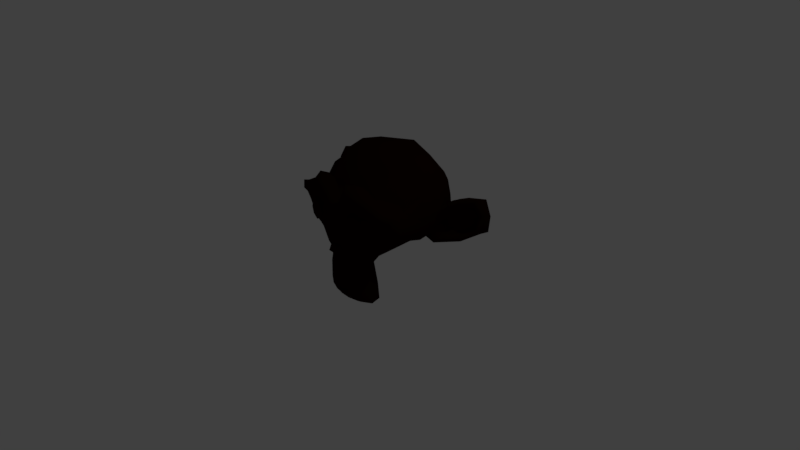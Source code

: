 # Source: WoodMaterials.blend  (saved by Blender 2.77.0; exported with 4.5.12 LTS)
import bpy
from mathutils import Matrix  # noqa: F401  (used for matrix-valued properties, if any)

bpy.ops.wm.read_factory_settings(use_empty=True)
scene = bpy.context.scene
scene.name = 'Scene'

# ---- collections
col_collection_1 = bpy.data.collections.new('Collection 1'); scene.collection.children.link(col_collection_1)

# ---- materials (node trees are filled in below, after node groups)
mat_darkwoodmaterial = bpy.data.materials.new('DarkWoodMaterial')
mat_darkwoodmaterial.alpha_threshold = 0.0
mat_darkwoodmaterial.use_transparent_shadow = False
mat_darkwoodmaterial.diffuse_color = (0.01467, 0.002559, 0.000545, 1.0)
mat_darkwoodmaterial.specular_color = (0.402, 0.06848, 0.009922)
mat_darkwoodmaterial.roughness = 0.5
mat_darkwoodmaterial.specular_intensity = 0.6404

# ---- material node trees

# ---- world
world_world = bpy.data.worlds.new('World'); scene.world = world_world
world_world.color = (0.05088, 0.05088, 0.05088)
world_world.use_sun_shadow = False
world_world.sun_shadow_jitter_overblur = 0.0
world_world.cycles.sampling_method = 'MANUAL'

# ---- cameras
cam_camera = bpy.data.cameras.new('Camera')
cam_camera.clip_end = 100.0
cam_camera.lens = 35.0
cam_camera.sensor_width = 32.0
cam_camera.sensor_height = 18.0
cam_camera.ortho_scale = 7.314
cam_camera.dof.focus_distance = 0.0
cam_camera.dof.aperture_fstop = 128.0

# ---- lights
light_lamp = bpy.data.lights.new('Lamp', 'POINT')
light_lamp.transmission_factor = 0.0
light_lamp.cutoff_distance = 30.0
light_lamp.energy = 100.0
light_lamp.shadow_buffer_clip_start = 1.001
light_lamp.shadow_soft_size = 0.1
light_lamp.shadow_maximum_resolution = 0.006
light_lamp.use_absolute_resolution = True

# ---- meshes
me_suzanne = bpy.data.meshes.new('Suzanne')
me_suzanne.from_pydata([(0.4375, -0.7656, 0.1641), (-0.4375, -0.7656, 0.1641), (0.5, -0.6875, 0.09375), (-0.5, -0.6875, 0.09375), (0.5469, -0.5781, 0.05469), (-0.5469, -0.5781, 0.05469), (0.3516, -0.6172, -0.02344), (-0.3516, -0.6172, -0.02344), (0.3516, -0.7188, 0.03125), (-0.3516, -0.7188, 0.03125), (0.3516, -0.7812, 0.1328), (-0.3516, -0.7812, 0.1328), (0.2734, -0.7969, 0.1641), (-0.2734, -0.7969, 0.1641), (0.2031, -0.7422, 0.09375), (-0.2031, -0.7422, 0.09375), (0.1562, -0.6484, 0.05469), (-0.1562, -0.6484, 0.05469), (0.07812, -0.6562, 0.2422), (-0.07812, -0.6562, 0.2422), (0.1406, -0.7422, 0.2422), (-0.1406, -0.7422, 0.2422), (0.2422, -0.7969, 0.2422), (-0.2422, -0.7969, 0.2422), (0.2734, -0.7969, 0.3281), (-0.2734, -0.7969, 0.3281), (0.2031, -0.7422, 0.3906), (-0.2031, -0.7422, 0.3906), (0.1562, -0.6484, 0.4375), (-0.1562, -0.6484, 0.4375), (0.3516, -0.6172, 0.5156), (-0.3516, -0.6172, 0.5156), (0.3516, -0.7188, 0.4531), (-0.3516, -0.7188, 0.4531), (0.3516, -0.7812, 0.3594), (-0.3516, -0.7812, 0.3594), (0.4375, -0.7656, 0.3281), (-0.4375, -0.7656, 0.3281), (0.5, -0.6875, 0.3906), (-0.5, -0.6875, 0.3906), (0.5469, -0.5781, 0.4375), (-0.5469, -0.5781, 0.4375), (0.625, -0.5625, 0.2422), (-0.625, -0.5625, 0.2422), (0.5625, -0.6719, 0.2422), (-0.5625, -0.6719, 0.2422), (0.4688, -0.7578, 0.2422), (-0.4688, -0.7578, 0.2422), (0.4766, -0.7734, 0.2422), (-0.4766, -0.7734, 0.2422), (0.4453, -0.7812, 0.3359), (-0.4453, -0.7812, 0.3359), (0.3516, -0.8047, 0.375), (-0.3516, -0.8047, 0.375), (0.2656, -0.8203, 0.3359), (-0.2656, -0.8203, 0.3359), (0.2266, -0.8203, 0.2422), (-0.2266, -0.8203, 0.2422), (0.2656, -0.8203, 0.1562), (-0.2656, -0.8203, 0.1562), (0.3516, -0.8281, 0.2422), (-0.3516, -0.8281, 0.2422), (0.3516, -0.8047, 0.1172), (-0.3516, -0.8047, 0.1172), (0.4453, -0.7812, 0.1562), (-0.4453, -0.7812, 0.1562), (0.0, -0.7422, 0.4297), (0.0, -0.8203, 0.3516), (0.0, -0.7344, -0.6797), (0.0, -0.7812, -0.3203), (0.0, -0.7969, -0.1875), (0.0, -0.7188, -0.7734), (0.0, -0.6016, 0.4062), (0.0, -0.5703, 0.5703), (0.0, 0.5469, 0.8984), (0.0, 0.8516, 0.5625), (0.0, 0.8281, 0.07031), (0.0, 0.3516, -0.3828), (0.2031, -0.5625, -0.1875), (-0.2031, -0.5625, -0.1875), (0.3125, -0.5703, -0.4375), (-0.3125, -0.5703, -0.4375), (0.3516, -0.5703, -0.6953), (-0.3516, -0.5703, -0.6953), (0.3672, -0.5312, -0.8906), (-0.3672, -0.5312, -0.8906), (0.3281, -0.5234, -0.9453), (-0.3281, -0.5234, -0.9453), (0.1797, -0.5547, -0.9688), (-0.1797, -0.5547, -0.9688), (0.0, -0.5781, -0.9844), (0.4375, -0.5312, -0.1406), (-0.4375, -0.5312, -0.1406), (0.6328, -0.5391, -0.03906), (-0.6328, -0.5391, -0.03906), (0.8281, -0.4453, 0.1484), (-0.8281, -0.4453, 0.1484), (0.8594, -0.5938, 0.4297), (-0.8594, -0.5938, 0.4297), (0.7109, -0.625, 0.4844), (-0.7109, -0.625, 0.4844), (0.4922, -0.6875, 0.6016), (-0.4922, -0.6875, 0.6016), (0.3203, -0.7344, 0.7578), (-0.3203, -0.7344, 0.7578), (0.1562, -0.7578, 0.7188), (-0.1562, -0.7578, 0.7188), (0.0625, -0.75, 0.4922), (-0.0625, -0.75, 0.4922), (0.1641, -0.7734, 0.4141), (-0.1641, -0.7734, 0.4141), (0.125, -0.7656, 0.3047), (-0.125, -0.7656, 0.3047), (0.2031, -0.7422, 0.09375), (-0.2031, -0.7422, 0.09375), (0.375, -0.7031, 0.01562), (-0.375, -0.7031, 0.01562), (0.4922, -0.6719, 0.0625), (-0.4922, -0.6719, 0.0625), (0.625, -0.6484, 0.1875), (-0.625, -0.6484, 0.1875), (0.6406, -0.6484, 0.2969), (-0.6406, -0.6484, 0.2969), (0.6016, -0.6641, 0.375), (-0.6016, -0.6641, 0.375), (0.4297, -0.7188, 0.4375), (-0.4297, -0.7188, 0.4375), (0.25, -0.7578, 0.4688), (-0.25, -0.7578, 0.4688), (0.0, -0.7344, -0.7656), (0.1094, -0.7344, -0.7188), (-0.1094, -0.7344, -0.7188), (0.1172, -0.7109, -0.8359), (-0.1172, -0.7109, -0.8359), (0.0625, -0.6953, -0.8828), (-0.0625, -0.6953, -0.8828), (0.0, -0.6875, -0.8906), (0.0, -0.75, -0.1953), (0.0, -0.7422, -0.1406), (0.1016, -0.7422, -0.1484), (-0.1016, -0.7422, -0.1484), (0.125, -0.75, -0.2266), (-0.125, -0.75, -0.2266), (0.08594, -0.7422, -0.2891), (-0.08594, -0.7422, -0.2891), (0.3984, -0.6719, -0.04688), (-0.3984, -0.6719, -0.04688), (0.6172, -0.625, 0.05469), (-0.6172, -0.625, 0.05469), (0.7266, -0.6016, 0.2031), (-0.7266, -0.6016, 0.2031), (0.7422, -0.6562, 0.375), (-0.7422, -0.6562, 0.375), (0.6875, -0.7266, 0.4141), (-0.6875, -0.7266, 0.4141), (0.4375, -0.7969, 0.5469), (-0.4375, -0.7969, 0.5469), (0.3125, -0.8359, 0.6406), (-0.3125, -0.8359, 0.6406), (0.2031, -0.8516, 0.6172), (-0.2031, -0.8516, 0.6172), (0.1016, -0.8438, 0.4297), (-0.1016, -0.8438, 0.4297), (0.125, -0.8125, -0.1016), (-0.125, -0.8125, -0.1016), (0.2109, -0.7109, -0.4453), (-0.2109, -0.7109, -0.4453), (0.25, -0.6875, -0.7031), (-0.25, -0.6875, -0.7031), (0.2656, -0.6641, -0.8203), (-0.2656, -0.6641, -0.8203), (0.2344, -0.6328, -0.9141), (-0.2344, -0.6328, -0.9141), (0.1641, -0.6328, -0.9297), (-0.1641, -0.6328, -0.9297), (0.0, -0.6406, -0.9453), (0.0, -0.7266, 0.04688), (0.0, -0.7656, 0.2109), (0.3281, -0.7422, 0.4766), (-0.3281, -0.7422, 0.4766), (0.1641, -0.75, 0.1406), (-0.1641, -0.75, 0.1406), (0.1328, -0.7578, 0.2109), (-0.1328, -0.7578, 0.2109), (0.1172, -0.7344, -0.6875), (-0.1172, -0.7344, -0.6875), (0.07812, -0.75, -0.4453), (-0.07812, -0.75, -0.4453), (0.0, -0.75, -0.4453), (0.0, -0.7422, -0.3281), (0.09375, -0.7812, -0.2734), (-0.09375, -0.7812, -0.2734), (0.1328, -0.7969, -0.2266), (-0.1328, -0.7969, -0.2266), (0.1094, -0.7812, -0.1328), (-0.1094, -0.7812, -0.1328), (0.03906, -0.7812, -0.125), (-0.03906, -0.7812, -0.125), (0.0, -0.8281, -0.2031), (0.04688, -0.8125, -0.1484), (-0.04688, -0.8125, -0.1484), (0.09375, -0.8125, -0.1562), (-0.09375, -0.8125, -0.1562), (0.1094, -0.8281, -0.2266), (-0.1094, -0.8281, -0.2266), (0.07812, -0.8047, -0.25), (-0.07812, -0.8047, -0.25), (0.0, -0.8047, -0.2891), (0.2578, -0.5547, -0.3125), (-0.2578, -0.5547, -0.3125), (0.1641, -0.7109, -0.2422), (-0.1641, -0.7109, -0.2422), (0.1797, -0.7109, -0.3125), (-0.1797, -0.7109, -0.3125), (0.2344, -0.5547, -0.25), (-0.2344, -0.5547, -0.25), (0.0, -0.6875, -0.875), (0.04688, -0.6875, -0.8672), (-0.04688, -0.6875, -0.8672), (0.09375, -0.7109, -0.8203), (-0.09375, -0.7109, -0.8203), (0.09375, -0.7266, -0.7422), (-0.09375, -0.7266, -0.7422), (0.0, -0.6562, -0.7812), (0.09375, -0.6641, -0.75), (-0.09375, -0.6641, -0.75), (0.09375, -0.6406, -0.8125), (-0.09375, -0.6406, -0.8125), (0.04688, -0.6328, -0.8516), (-0.04688, -0.6328, -0.8516), (0.0, -0.6328, -0.8594), (0.1719, -0.7812, 0.2188), (-0.1719, -0.7812, 0.2188), (0.1875, -0.7734, 0.1562), (-0.1875, -0.7734, 0.1562), (0.3359, -0.7578, 0.4297), (-0.3359, -0.7578, 0.4297), (0.2734, -0.7734, 0.4219), (-0.2734, -0.7734, 0.4219), (0.4219, -0.7734, 0.3984), (-0.4219, -0.7734, 0.3984), (0.5625, -0.6953, 0.3516), (-0.5625, -0.6953, 0.3516), (0.5859, -0.6875, 0.2891), (-0.5859, -0.6875, 0.2891), (0.5781, -0.6797, 0.1953), (-0.5781, -0.6797, 0.1953), (0.4766, -0.7188, 0.1016), (-0.4766, -0.7188, 0.1016), (0.375, -0.7422, 0.0625), (-0.375, -0.7422, 0.0625), (0.2266, -0.7812, 0.1094), (-0.2266, -0.7812, 0.1094), (0.1797, -0.7812, 0.2969), (-0.1797, -0.7812, 0.2969), (0.2109, -0.7812, 0.375), (-0.2109, -0.7812, 0.375), (0.2344, -0.7578, 0.3594), (-0.2344, -0.7578, 0.3594), (0.1953, -0.7578, 0.2969), (-0.1953, -0.7578, 0.2969), (0.2422, -0.7578, 0.125), (-0.2422, -0.7578, 0.125), (0.375, -0.7266, 0.08594), (-0.375, -0.7266, 0.08594), (0.4609, -0.7031, 0.1172), (-0.4609, -0.7031, 0.1172), (0.5469, -0.6719, 0.2109), (-0.5469, -0.6719, 0.2109), (0.5547, -0.6719, 0.2812), (-0.5547, -0.6719, 0.2812), (0.5312, -0.6797, 0.3359), (-0.5312, -0.6797, 0.3359), (0.4141, -0.75, 0.3906), (-0.4141, -0.75, 0.3906), (0.2812, -0.7656, 0.3984), (-0.2812, -0.7656, 0.3984), (0.3359, -0.75, 0.4062), (-0.3359, -0.75, 0.4062), (0.2031, -0.75, 0.1719), (-0.2031, -0.75, 0.1719), (0.1953, -0.75, 0.2266), (-0.1953, -0.75, 0.2266), (0.1094, -0.6094, 0.4609), (-0.1094, -0.6094, 0.4609), (0.1953, -0.6172, 0.6641), (-0.1953, -0.6172, 0.6641), (0.3359, -0.5938, 0.6875), (-0.3359, -0.5938, 0.6875), (0.4844, -0.5547, 0.5547), (-0.4844, -0.5547, 0.5547), (0.6797, -0.4922, 0.4531), (-0.6797, -0.4922, 0.4531), (0.7969, -0.4609, 0.4062), (-0.7969, -0.4609, 0.4062), (0.7734, -0.375, 0.1641), (-0.7734, -0.375, 0.1641), (0.6016, -0.4141, 0.0), (-0.6016, -0.4141, 0.0), (0.4375, -0.4688, -0.09375), (-0.4375, -0.4688, -0.09375), (0.0, -0.2891, 0.8984), (0.0, 0.07812, 0.9844), (0.0, 0.6719, -0.1953), (0.0, -0.1875, -0.4609), (0.0, -0.4609, -0.9766), (0.0, -0.3438, -0.8047), (0.0, -0.3203, -0.5703), (0.0, -0.2812, -0.4844), (0.8516, -0.05469, 0.2344), (-0.8516, -0.05469, 0.2344), (0.8594, 0.04688, 0.3203), (-0.8594, 0.04688, 0.3203), (0.7734, 0.4375, 0.2656), (-0.7734, 0.4375, 0.2656), (0.4609, 0.7031, 0.4375), (-0.4609, 0.7031, 0.4375), (0.7344, -0.07031, -0.04688), (-0.7344, -0.07031, -0.04688), (0.5938, 0.1641, -0.125), (-0.5938, 0.1641, -0.125), (0.6406, 0.4297, -0.007812), (-0.6406, 0.4297, -0.007812), (0.3359, 0.6641, 0.05469), (-0.3359, 0.6641, 0.05469), (0.2344, -0.4062, -0.3516), (-0.2344, -0.4062, -0.3516), (0.1797, -0.2578, -0.4141), (-0.1797, -0.2578, -0.4141), (0.2891, -0.3828, -0.7109), (-0.2891, -0.3828, -0.7109), (0.25, -0.3906, -0.5), (-0.25, -0.3906, -0.5), (0.3281, -0.3984, -0.9141), (-0.3281, -0.3984, -0.9141), (0.1406, -0.3672, -0.7578), (-0.1406, -0.3672, -0.7578), (0.125, -0.3594, -0.5391), (-0.125, -0.3594, -0.5391), (0.1641, -0.4375, -0.9453), (-0.1641, -0.4375, -0.9453), (0.2188, -0.4297, -0.2812), (-0.2188, -0.4297, -0.2812), (0.2109, -0.4688, -0.2266), (-0.2109, -0.4688, -0.2266), (0.2031, -0.5, -0.1719), (-0.2031, -0.5, -0.1719), (0.2109, -0.1641, -0.3906), (-0.2109, -0.1641, -0.3906), (0.2969, 0.2656, -0.3125), (-0.2969, 0.2656, -0.3125), (0.3438, 0.5391, -0.1484), (-0.3438, 0.5391, -0.1484), (0.4531, 0.3828, 0.8672), (-0.4531, 0.3828, 0.8672), (0.4531, 0.07031, 0.9297), (-0.4531, 0.07031, 0.9297), (0.4531, -0.2344, 0.8516), (-0.4531, -0.2344, 0.8516), (0.4609, -0.4297, 0.5234), (-0.4609, -0.4297, 0.5234), (0.7266, -0.3359, 0.4062), (-0.7266, -0.3359, 0.4062), (0.6328, -0.2812, 0.4531), (-0.6328, -0.2812, 0.4531), (0.6406, -0.05469, 0.7031), (-0.6406, -0.05469, 0.7031), (0.7969, -0.125, 0.5625), (-0.7969, -0.125, 0.5625), (0.7969, 0.1172, 0.6172), (-0.7969, 0.1172, 0.6172), (0.6406, 0.1953, 0.75), (-0.6406, 0.1953, 0.75), (0.6406, 0.4453, 0.6797), (-0.6406, 0.4453, 0.6797), (0.7969, 0.3594, 0.5391), (-0.7969, 0.3594, 0.5391), (0.6172, 0.5859, 0.3281), (-0.6172, 0.5859, 0.3281), (0.4844, 0.5469, 0.02344), (-0.4844, 0.5469, 0.02344), (0.8203, 0.2031, 0.3281), (-0.8203, 0.2031, 0.3281), (0.4062, -0.1484, -0.1719), (-0.4062, -0.1484, -0.1719), (0.4297, 0.2109, -0.1953), (-0.4297, 0.2109, -0.1953), (0.8906, 0.2344, 0.4062), (-0.8906, 0.2344, 0.4062), (0.7734, 0.125, -0.1406), (-0.7734, 0.125, -0.1406), (1.039, 0.3281, -0.1016), (-1.039, 0.3281, -0.1016), (1.281, 0.4297, 0.05469), (-1.281, 0.4297, 0.05469), (1.352, 0.4219, 0.3203), (-1.352, 0.4219, 0.3203), (1.234, 0.4219, 0.5078), (-1.234, 0.4219, 0.5078), (1.023, 0.3125, 0.4766), (-1.023, 0.3125, 0.4766), (1.016, 0.2891, 0.4141), (-1.016, 0.2891, 0.4141), (1.188, 0.3906, 0.4375), (-1.188, 0.3906, 0.4375), (1.266, 0.4062, 0.2891), (-1.266, 0.4062, 0.2891), (1.211, 0.4062, 0.07812), (-1.211, 0.4062, 0.07812), (1.031, 0.3047, -0.03906), (-1.031, 0.3047, -0.03906), (0.8281, 0.1328, -0.07031), (-0.8281, 0.1328, -0.07031), (0.9219, 0.2188, 0.3594), (-0.9219, 0.2188, 0.3594), (0.9453, 0.2891, 0.3047), (-0.9453, 0.2891, 0.3047), (0.8828, 0.2109, -0.02344), (-0.8828, 0.2109, -0.02344), (1.039, 0.3672, 0.0), (-1.039, 0.3672, 0.0), (1.188, 0.4453, 0.09375), (-1.188, 0.4453, 0.09375), (1.234, 0.4453, 0.25), (-1.234, 0.4453, 0.25), (1.172, 0.4375, 0.3594), (-1.172, 0.4375, 0.3594), (1.023, 0.3594, 0.3438), (-1.023, 0.3594, 0.3438), (0.8438, 0.2109, 0.2891), (-0.8438, 0.2109, 0.2891), (0.8359, 0.2734, 0.1719), (-0.8359, 0.2734, 0.1719), (0.7578, 0.2734, 0.09375), (-0.7578, 0.2734, 0.09375), (0.8203, 0.2734, 0.08594), (-0.8203, 0.2734, 0.08594), (0.8438, 0.2734, 0.01562), (-0.8438, 0.2734, 0.01562), (0.8125, 0.2734, -0.01562), (-0.8125, 0.2734, -0.01562), (0.7266, 0.07031, 0.0), (-0.7266, 0.07031, 0.0), (0.7188, 0.1719, -0.02344), (-0.7188, 0.1719, -0.02344), (0.7188, 0.1875, 0.03906), (-0.7188, 0.1875, 0.03906), (0.7969, 0.2109, 0.2031), (-0.7969, 0.2109, 0.2031), (0.8906, 0.2656, 0.2422), (-0.8906, 0.2656, 0.2422), (0.8906, 0.3203, 0.2344), (-0.8906, 0.3203, 0.2344), (0.8125, 0.3203, -0.01562), (-0.8125, 0.3203, -0.01562), (0.8516, 0.3203, 0.01562), (-0.8516, 0.3203, 0.01562), (0.8281, 0.3203, 0.07812), (-0.8281, 0.3203, 0.07812), (0.7656, 0.3203, 0.09375), (-0.7656, 0.3203, 0.09375), (0.8438, 0.3203, 0.1719), (-0.8438, 0.3203, 0.1719), (1.039, 0.4141, 0.3281), (-1.039, 0.4141, 0.3281), (1.188, 0.4844, 0.3438), (-1.188, 0.4844, 0.3438), (1.258, 0.4922, 0.2422), (-1.258, 0.4922, 0.2422), (1.211, 0.4844, 0.08594), (-1.211, 0.4844, 0.08594), (1.047, 0.4219, 0.0), (-1.047, 0.4219, 0.0), (0.8828, 0.2656, -0.01562), (-0.8828, 0.2656, -0.01562), (0.9531, 0.3438, 0.2891), (-0.9531, 0.3438, 0.2891), (0.8906, 0.3281, 0.1094), (-0.8906, 0.3281, 0.1094), (0.9375, 0.3359, 0.0625), (-0.9375, 0.3359, 0.0625), (1.0, 0.3672, 0.125), (-1.0, 0.3672, 0.125), (0.9609, 0.3516, 0.1719), (-0.9609, 0.3516, 0.1719), (1.016, 0.375, 0.2344), (-1.016, 0.375, 0.2344), (1.055, 0.3828, 0.1875), (-1.055, 0.3828, 0.1875), (1.109, 0.3906, 0.2109), (-1.109, 0.3906, 0.2109), (1.086, 0.3906, 0.2734), (-1.086, 0.3906, 0.2734), (1.023, 0.4844, 0.4375), (-1.023, 0.4844, 0.4375), (1.25, 0.5469, 0.4688), (-1.25, 0.5469, 0.4688), (1.367, 0.5, 0.2969), (-1.367, 0.5, 0.2969), (1.312, 0.5312, 0.05469), (-1.312, 0.5312, 0.05469), (1.039, 0.4922, -0.08594), (-1.039, 0.4922, -0.08594), (0.7891, 0.3281, -0.125), (-0.7891, 0.3281, -0.125), (0.8594, 0.3828, 0.3828), (-0.8594, 0.3828, 0.3828)], [], [(46, 0, 2, 44), (3, 1, 47, 45), (44, 2, 4, 42), (5, 3, 45, 43), (2, 8, 6, 4), (7, 9, 3, 5), (0, 10, 8, 2), (9, 11, 1, 3), (10, 12, 14, 8), (15, 13, 11, 9), (8, 14, 16, 6), (17, 15, 9, 7), (14, 20, 18, 16), (19, 21, 15, 17), (12, 22, 20, 14), (21, 23, 13, 15), (22, 24, 26, 20), (27, 25, 23, 21), (20, 26, 28, 18), (29, 27, 21, 19), (26, 32, 30, 28), (31, 33, 27, 29), (24, 34, 32, 26), (33, 35, 25, 27), (34, 36, 38, 32), (39, 37, 35, 33), (32, 38, 40, 30), (41, 39, 33, 31), (38, 44, 42, 40), (43, 45, 39, 41), (36, 46, 44, 38), (45, 47, 37, 39), (46, 36, 50, 48), (51, 37, 47, 49), (36, 34, 52, 50), (53, 35, 37, 51), (34, 24, 54, 52), (55, 25, 35, 53), (24, 22, 56, 54), (57, 23, 25, 55), (22, 12, 58, 56), (59, 13, 23, 57), (12, 10, 62, 58), (63, 11, 13, 59), (10, 0, 64, 62), (65, 1, 11, 63), (0, 46, 48, 64), (49, 47, 1, 65), (60, 64, 48), (49, 65, 61), (62, 64, 60), (61, 65, 63), (60, 58, 62), (63, 59, 61), (60, 56, 58), (59, 57, 61), (60, 54, 56), (57, 55, 61), (60, 52, 54), (55, 53, 61), (60, 50, 52), (53, 51, 61), (60, 48, 50), (51, 49, 61), (88, 173, 175, 90), (175, 174, 89, 90), (86, 171, 173, 88), (174, 172, 87, 89), (84, 169, 171, 86), (172, 170, 85, 87), (82, 167, 169, 84), (170, 168, 83, 85), (80, 165, 167, 82), (168, 166, 81, 83), (78, 91, 145, 163), (146, 92, 79, 164), (91, 93, 147, 145), (148, 94, 92, 146), (93, 95, 149, 147), (150, 96, 94, 148), (95, 97, 151, 149), (152, 98, 96, 150), (97, 99, 153, 151), (154, 100, 98, 152), (99, 101, 155, 153), (156, 102, 100, 154), (101, 103, 157, 155), (158, 104, 102, 156), (103, 105, 159, 157), (160, 106, 104, 158), (105, 107, 161, 159), (162, 108, 106, 160), (107, 66, 67, 161), (67, 66, 108, 162), (109, 127, 159, 161), (160, 128, 110, 162), (127, 178, 157, 159), (158, 179, 128, 160), (125, 155, 157, 178), (158, 156, 126, 179), (123, 153, 155, 125), (156, 154, 124, 126), (121, 151, 153, 123), (154, 152, 122, 124), (119, 149, 151, 121), (152, 150, 120, 122), (117, 147, 149, 119), (150, 148, 118, 120), (115, 145, 147, 117), (148, 146, 116, 118), (113, 163, 145, 115), (146, 164, 114, 116), (113, 180, 176, 163), (176, 181, 114, 164), (109, 161, 67, 111), (67, 162, 110, 112), (111, 67, 177, 182), (177, 67, 112, 183), (176, 180, 182, 177), (183, 181, 176, 177), (134, 136, 175, 173), (175, 136, 135, 174), (132, 134, 173, 171), (174, 135, 133, 172), (130, 132, 171, 169), (172, 133, 131, 170), (165, 186, 184, 167), (185, 187, 166, 168), (130, 169, 167, 184), (168, 170, 131, 185), (143, 189, 188, 186), (188, 189, 144, 187), (184, 186, 188, 68), (188, 187, 185, 68), (129, 130, 184, 68), (185, 131, 129, 68), (141, 192, 190, 143), (191, 193, 142, 144), (139, 194, 192, 141), (193, 195, 140, 142), (138, 196, 194, 139), (195, 197, 138, 140), (137, 70, 196, 138), (197, 70, 137, 138), (189, 143, 190, 69), (191, 144, 189, 69), (69, 190, 205, 207), (206, 191, 69, 207), (70, 198, 199, 196), (200, 198, 70, 197), (196, 199, 201, 194), (202, 200, 197, 195), (194, 201, 203, 192), (204, 202, 195, 193), (192, 203, 205, 190), (206, 204, 193, 191), (198, 203, 201, 199), (202, 204, 198, 200), (198, 207, 205, 203), (206, 207, 198, 204), (138, 139, 163, 176), (164, 140, 138, 176), (139, 141, 210, 163), (211, 142, 140, 164), (141, 143, 212, 210), (213, 144, 142, 211), (143, 186, 165, 212), (166, 187, 144, 213), (80, 208, 212, 165), (213, 209, 81, 166), (208, 214, 210, 212), (211, 215, 209, 213), (78, 163, 210, 214), (211, 164, 79, 215), (130, 129, 71, 221), (71, 129, 131, 222), (132, 130, 221, 219), (222, 131, 133, 220), (134, 132, 219, 217), (220, 133, 135, 218), (136, 134, 217, 216), (218, 135, 136, 216), (216, 217, 228, 230), (229, 218, 216, 230), (217, 219, 226, 228), (227, 220, 218, 229), (219, 221, 224, 226), (225, 222, 220, 227), (221, 71, 223, 224), (223, 71, 222, 225), (223, 230, 228, 224), (229, 230, 223, 225), (224, 228, 226), (227, 229, 225), (182, 180, 233, 231), (234, 181, 183, 232), (111, 182, 231, 253), (232, 183, 112, 254), (109, 111, 253, 255), (254, 112, 110, 256), (180, 113, 251, 233), (252, 114, 181, 234), (113, 115, 249, 251), (250, 116, 114, 252), (115, 117, 247, 249), (248, 118, 116, 250), (117, 119, 245, 247), (246, 120, 118, 248), (119, 121, 243, 245), (244, 122, 120, 246), (121, 123, 241, 243), (242, 124, 122, 244), (123, 125, 239, 241), (240, 126, 124, 242), (125, 178, 235, 239), (236, 179, 126, 240), (178, 127, 237, 235), (238, 128, 179, 236), (127, 109, 255, 237), (256, 110, 128, 238), (237, 255, 257, 275), (258, 256, 238, 276), (235, 237, 275, 277), (276, 238, 236, 278), (239, 235, 277, 273), (278, 236, 240, 274), (241, 239, 273, 271), (274, 240, 242, 272), (243, 241, 271, 269), (272, 242, 244, 270), (245, 243, 269, 267), (270, 244, 246, 268), (247, 245, 267, 265), (268, 246, 248, 266), (249, 247, 265, 263), (266, 248, 250, 264), (251, 249, 263, 261), (264, 250, 252, 262), (233, 251, 261, 279), (262, 252, 234, 280), (255, 253, 259, 257), (260, 254, 256, 258), (253, 231, 281, 259), (282, 232, 254, 260), (231, 233, 279, 281), (280, 234, 232, 282), (66, 107, 283, 72), (284, 108, 66, 72), (107, 105, 285, 283), (286, 106, 108, 284), (105, 103, 287, 285), (288, 104, 106, 286), (103, 101, 289, 287), (290, 102, 104, 288), (101, 99, 291, 289), (292, 100, 102, 290), (99, 97, 293, 291), (294, 98, 100, 292), (97, 95, 295, 293), (296, 96, 98, 294), (95, 93, 297, 295), (298, 94, 96, 296), (93, 91, 299, 297), (300, 92, 94, 298), (307, 308, 327, 337), (328, 308, 307, 338), (306, 307, 337, 335), (338, 307, 306, 336), (305, 306, 335, 339), (336, 306, 305, 340), (88, 90, 305, 339), (305, 90, 89, 340), (86, 88, 339, 333), (340, 89, 87, 334), (84, 86, 333, 329), (334, 87, 85, 330), (82, 84, 329, 331), (330, 85, 83, 332), (329, 335, 337, 331), (338, 336, 330, 332), (329, 333, 339, 335), (340, 334, 330, 336), (325, 331, 337, 327), (338, 332, 326, 328), (80, 82, 331, 325), (332, 83, 81, 326), (208, 341, 343, 214), (344, 342, 209, 215), (80, 325, 341, 208), (342, 326, 81, 209), (78, 214, 343, 345), (344, 215, 79, 346), (78, 345, 299, 91), (300, 346, 79, 92), (76, 323, 351, 303), (352, 324, 76, 303), (303, 351, 349, 77), (350, 352, 303, 77), (77, 349, 347, 304), (348, 350, 77, 304), (304, 347, 327, 308), (328, 348, 304, 308), (325, 327, 347, 341), (348, 328, 326, 342), (295, 297, 317, 309), (318, 298, 296, 310), (75, 315, 323, 76), (324, 316, 75, 76), (301, 357, 355, 302), (356, 358, 301, 302), (302, 355, 353, 74), (354, 356, 302, 74), (74, 353, 315, 75), (316, 354, 74, 75), (291, 293, 361, 363), (362, 294, 292, 364), (363, 361, 367, 365), (368, 362, 364, 366), (365, 367, 369, 371), (370, 368, 366, 372), (371, 369, 375, 373), (376, 370, 372, 374), (313, 377, 373, 375), (374, 378, 314, 376), (315, 353, 373, 377), (374, 354, 316, 378), (353, 355, 371, 373), (372, 356, 354, 374), (355, 357, 365, 371), (366, 358, 356, 372), (357, 359, 363, 365), (364, 360, 358, 366), (289, 291, 363, 359), (364, 292, 290, 360), (73, 359, 357, 301), (358, 360, 73, 301), (283, 285, 287, 289), (288, 286, 284, 290), (283, 289, 359, 73), (360, 290, 284, 73), (72, 283, 73), (73, 284, 72), (293, 295, 309, 361), (310, 296, 294, 362), (309, 311, 367, 361), (368, 312, 310, 362), (311, 381, 369, 367), (370, 382, 312, 368), (313, 375, 369, 381), (370, 376, 314, 382), (347, 349, 385, 383), (386, 350, 348, 384), (317, 383, 385, 319), (386, 384, 318, 320), (297, 299, 383, 317), (384, 300, 298, 318), (299, 343, 341, 383), (342, 344, 300, 384), (341, 347, 383), (384, 348, 342), (299, 345, 343), (344, 346, 300), (313, 321, 379, 377), (380, 322, 314, 378), (315, 377, 379, 323), (380, 378, 316, 324), (319, 385, 379, 321), (380, 386, 320, 322), (349, 351, 379, 385), (380, 352, 350, 386), (323, 379, 351), (352, 380, 324), (399, 387, 413, 401), (414, 388, 400, 402), (399, 401, 403, 397), (404, 402, 400, 398), (397, 403, 405, 395), (406, 404, 398, 396), (395, 405, 407, 393), (408, 406, 396, 394), (393, 407, 409, 391), (410, 408, 394, 392), (391, 409, 411, 389), (412, 410, 392, 390), (409, 419, 417, 411), (418, 420, 410, 412), (407, 421, 419, 409), (420, 422, 408, 410), (405, 423, 421, 407), (422, 424, 406, 408), (403, 425, 423, 405), (424, 426, 404, 406), (401, 427, 425, 403), (426, 428, 402, 404), (401, 413, 415, 427), (416, 414, 402, 428), (317, 319, 443, 441), (444, 320, 318, 442), (319, 389, 411, 443), (412, 390, 320, 444), (309, 317, 441, 311), (442, 318, 310, 312), (381, 429, 413, 387), (414, 430, 382, 388), (411, 417, 439, 443), (440, 418, 412, 444), (437, 445, 443, 439), (444, 446, 438, 440), (433, 445, 437, 435), (438, 446, 434, 436), (431, 447, 445, 433), (446, 448, 432, 434), (429, 447, 431, 449), (432, 448, 430, 450), (413, 429, 449, 415), (450, 430, 414, 416), (311, 447, 429, 381), (430, 448, 312, 382), (311, 441, 445, 447), (446, 442, 312, 448), (441, 443, 445), (446, 444, 442), (415, 449, 451, 475), (452, 450, 416, 476), (449, 431, 461, 451), (462, 432, 450, 452), (431, 433, 459, 461), (460, 434, 432, 462), (433, 435, 457, 459), (458, 436, 434, 460), (435, 437, 455, 457), (456, 438, 436, 458), (437, 439, 453, 455), (454, 440, 438, 456), (439, 417, 473, 453), (474, 418, 440, 454), (427, 415, 475, 463), (476, 416, 428, 464), (425, 427, 463, 465), (464, 428, 426, 466), (423, 425, 465, 467), (466, 426, 424, 468), (421, 423, 467, 469), (468, 424, 422, 470), (419, 421, 469, 471), (470, 422, 420, 472), (417, 419, 471, 473), (472, 420, 418, 474), (457, 455, 479, 477), (480, 456, 458, 478), (477, 479, 481, 483), (482, 480, 478, 484), (483, 481, 487, 485), (488, 482, 484, 486), (485, 487, 489, 491), (490, 488, 486, 492), (463, 475, 485, 491), (486, 476, 464, 492), (451, 483, 485, 475), (486, 484, 452, 476), (451, 461, 477, 483), (478, 462, 452, 484), (457, 477, 461, 459), (462, 478, 458, 460), (453, 473, 479, 455), (480, 474, 454, 456), (471, 481, 479, 473), (480, 482, 472, 474), (469, 487, 481, 471), (482, 488, 470, 472), (467, 489, 487, 469), (488, 490, 468, 470), (465, 491, 489, 467), (490, 492, 466, 468), (463, 491, 465), (466, 492, 464), (391, 389, 503, 501), (504, 390, 392, 502), (393, 391, 501, 499), (502, 392, 394, 500), (395, 393, 499, 497), (500, 394, 396, 498), (397, 395, 497, 495), (498, 396, 398, 496), (399, 397, 495, 493), (496, 398, 400, 494), (387, 399, 493, 505), (494, 400, 388, 506), (493, 501, 503, 505), (504, 502, 494, 506), (493, 495, 499, 501), (500, 496, 494, 502), (495, 497, 499), (500, 498, 496), (313, 381, 387, 505), (388, 382, 314, 506), (313, 505, 503, 321), (504, 506, 314, 322), (319, 321, 503, 389), (504, 322, 320, 390)])
me_suzanne.polygons.foreach_set('use_smooth', [True] * 500)
_uv = me_suzanne.uv_layers.new(name='UVMap')
_uv.uv.foreach_set('vector', [0.2235, 0.9017, 0.2238, 0.8832, 0.2463, 0.8737, 0.2468, 0.914, 0.02915, 0.8702, 0.05122, 0.8809, 0.05085, 0.8994, 0.02711, 0.9105, 0.2468, 0.914, 0.2463, 0.8737, 0.2756, 0.8673, 0.2733, 0.9282, 0.0001198, 0.8622, 0.02915, 0.8702, 0.02711, 0.9105, 0.0001198, 0.9232, 0.2463, 0.8737, 0.223, 0.8454, 0.2391, 0.8178, 0.2756, 0.8673, 0.03838, 0.8147, 0.05348, 0.8431, 0.02915, 0.8702, 0.0001198, 0.8622, 0.2238, 0.8832, 0.2124, 0.8685, 0.223, 0.8454, 0.2463, 0.8737, 0.05348, 0.8431, 0.06323, 0.8668, 0.05122, 0.8809, 0.02915, 0.8702, 0.2124, 0.8685, 0.1966, 0.8682, 0.1906, 0.8447, 0.223, 0.8454, 0.08583, 0.8442, 0.07896, 0.8674, 0.06323, 0.8668, 0.05348, 0.8431, 0.223, 0.8454, 0.1906, 0.8447, 0.1814, 0.811, 0.2391, 0.8178, 0.09627, 0.811, 0.08583, 0.8442, 0.05348, 0.8431, 0.03838, 0.8147, 0.1906, 0.8447, 0.1639, 0.8692, 0.1381, 0.8576, 0.1814, 0.811, 0.1378, 0.8598, 0.1116, 0.8701, 0.08583, 0.8442, 0.09627, 0.811, 0.1966, 0.8682, 0.1838, 0.8804, 0.1639, 0.8692, 0.1906, 0.8447, 0.1116, 0.8701, 0.09129, 0.8802, 0.07896, 0.8674, 0.08583, 0.8442, 0.1838, 0.8804, 0.1841, 0.9013, 0.1651, 0.9102, 0.1639, 0.8692, 0.1089, 0.911, 0.09023, 0.901, 0.09129, 0.8802, 0.1116, 0.8701, 0.1639, 0.8692, 0.1651, 0.9102, 0.1402, 0.927, 0.1381, 0.8576, 0.1331, 0.9291, 0.1089, 0.911, 0.1116, 0.8701, 0.1378, 0.8598, 0.1651, 0.9102, 0.188, 0.9388, 0.1815, 0.972, 0.1402, 0.927, 0.0902, 0.9718, 0.08498, 0.9384, 0.1089, 0.911, 0.1331, 0.9291, 0.1841, 0.9013, 0.1948, 0.9152, 0.188, 0.9388, 0.1651, 0.9102, 0.08498, 0.9384, 0.07907, 0.9144, 0.09023, 0.901, 0.1089, 0.911, 0.1948, 0.9152, 0.2116, 0.9156, 0.2213, 0.9405, 0.188, 0.9388, 0.05166, 0.9383, 0.06224, 0.9138, 0.07907, 0.9144, 0.08498, 0.9384, 0.188, 0.9388, 0.2213, 0.9405, 0.2359, 0.972, 0.1815, 0.972, 0.0359, 0.9689, 0.05166, 0.9383, 0.08498, 0.9384, 0.0902, 0.9718, 0.2213, 0.9405, 0.2468, 0.914, 0.2733, 0.9282, 0.2359, 0.972, 0.0001198, 0.9232, 0.02711, 0.9105, 0.05166, 0.9383, 0.0359, 0.9689, 0.2116, 0.9156, 0.2235, 0.9017, 0.2468, 0.914, 0.2213, 0.9405, 0.02711, 0.9105, 0.05085, 0.8994, 0.06224, 0.9138, 0.05166, 0.9383, 0.2235, 0.9017, 0.2116, 0.9156, 0.21, 0.912, 0.2211, 0.9004, 0.06401, 0.9104, 0.06224, 0.9138, 0.05085, 0.8994, 0.05333, 0.8983, 0.2116, 0.9156, 0.1948, 0.9152, 0.196, 0.9097, 0.21, 0.912, 0.07803, 0.9088, 0.07907, 0.9144, 0.06224, 0.9138, 0.06401, 0.9104, 0.1948, 0.9152, 0.1841, 0.9013, 0.1882, 0.8989, 0.196, 0.9097, 0.08623, 0.8984, 0.09023, 0.901, 0.07907, 0.9144, 0.07803, 0.9088, 0.1841, 0.9013, 0.1838, 0.8804, 0.1892, 0.8835, 0.1882, 0.8989, 0.08583, 0.883, 0.09129, 0.8802, 0.09023, 0.901, 0.08623, 0.8984, 0.1838, 0.8804, 0.1966, 0.8682, 0.1978, 0.8735, 0.1892, 0.8835, 0.07762, 0.8726, 0.07896, 0.8674, 0.09129, 0.8802, 0.08583, 0.883, 0.1966, 0.8682, 0.2124, 0.8685, 0.2098, 0.8733, 0.1978, 0.8735, 0.06566, 0.8717, 0.06323, 0.8668, 0.07896, 0.8674, 0.07762, 0.8726, 0.2124, 0.8685, 0.2238, 0.8832, 0.2206, 0.8842, 0.2098, 0.8733, 0.05446, 0.882, 0.05122, 0.8809, 0.06323, 0.8668, 0.06566, 0.8717, 0.2238, 0.8832, 0.2235, 0.9017, 0.2211, 0.9004, 0.2206, 0.8842, 0.05333, 0.8983, 0.05085, 0.8994, 0.05122, 0.8809, 0.05446, 0.882, 0.2034, 0.8912, 0.2206, 0.8842, 0.2211, 0.9004, 0.05333, 0.8983, 0.05446, 0.882, 0.07132, 0.89, 0.2098, 0.8733, 0.2206, 0.8842, 0.2034, 0.8912, 0.07132, 0.89, 0.05446, 0.882, 0.06566, 0.8717, 0.2034, 0.8912, 0.1978, 0.8735, 0.2098, 0.8733, 0.06566, 0.8717, 0.07762, 0.8726, 0.07132, 0.89, 0.2034, 0.8912, 0.1892, 0.8835, 0.1978, 0.8735, 0.07762, 0.8726, 0.08583, 0.883, 0.07132, 0.89, 0.2034, 0.8912, 0.1882, 0.8989, 0.1892, 0.8835, 0.08583, 0.883, 0.08623, 0.8984, 0.07132, 0.89, 0.2034, 0.8912, 0.196, 0.9097, 0.1882, 0.8989, 0.08623, 0.8984, 0.07803, 0.9088, 0.07132, 0.89, 0.2034, 0.8912, 0.21, 0.912, 0.196, 0.9097, 0.07803, 0.9088, 0.06401, 0.9104, 0.07132, 0.89, 0.2034, 0.8912, 0.2211, 0.9004, 0.21, 0.912, 0.06401, 0.9104, 0.05333, 0.8983, 0.07132, 0.89, 0.527, 0.07749, 0.5215, 0.08929, 0.5, 0.08283, 0.5, 0.0668, 0.5, 0.08283, 0.4785, 0.08928, 0.473, 0.07749, 0.5, 0.0668, 0.5406, 0.08537, 0.529, 0.09259, 0.5215, 0.08929, 0.527, 0.07749, 0.4785, 0.08928, 0.471, 0.09259, 0.4594, 0.08536, 0.473, 0.07749, 0.5443, 0.08957, 0.5336, 0.1057, 0.529, 0.09259, 0.5406, 0.08537, 0.471, 0.09259, 0.4664, 0.1057, 0.4557, 0.08956, 0.4594, 0.08536, 0.5554, 0.1117, 0.5357, 0.1227, 0.5336, 0.1057, 0.5443, 0.08957, 0.4664, 0.1057, 0.4643, 0.1227, 0.4446, 0.1117, 0.4557, 0.08956, 0.5783, 0.1607, 0.5437, 0.174, 0.5357, 0.1227, 0.5554, 0.1117, 0.4643, 0.1227, 0.4562, 0.174, 0.4217, 0.1607, 0.4446, 0.1117, 0.5899, 0.24, 0.6242, 0.2903, 0.5947, 0.3103, 0.5319, 0.2775, 0.4053, 0.3102, 0.3758, 0.2902, 0.4101, 0.2399, 0.4681, 0.2775, 0.6242, 0.2903, 0.6381, 0.3324, 0.6223, 0.3469, 0.5947, 0.3103, 0.3778, 0.3468, 0.3619, 0.3323, 0.3758, 0.2902, 0.4053, 0.3102, 0.6381, 0.3324, 0.6559, 0.3758, 0.6292, 0.3756, 0.6223, 0.3469, 0.3708, 0.3756, 0.3442, 0.3758, 0.3619, 0.3323, 0.3778, 0.3468, 0.6559, 0.3758, 0.6319, 0.4062, 0.6201, 0.4002, 0.6292, 0.3756, 0.3799, 0.4002, 0.3681, 0.4062, 0.3442, 0.3758, 0.3708, 0.3756, 0.6319, 0.4062, 0.6203, 0.4168, 0.6106, 0.4052, 0.6201, 0.4002, 0.3894, 0.4052, 0.3797, 0.4168, 0.3681, 0.4062, 0.3799, 0.4002, 0.6203, 0.4168, 0.5888, 0.4378, 0.5777, 0.4237, 0.6106, 0.4052, 0.4223, 0.4237, 0.4113, 0.4377, 0.3797, 0.4168, 0.3894, 0.4052, 0.5888, 0.4378, 0.5658, 0.447, 0.5631, 0.4337, 0.5777, 0.4237, 0.437, 0.4337, 0.4342, 0.447, 0.4113, 0.4377, 0.4223, 0.4237, 0.5658, 0.447, 0.5539, 0.4482, 0.5519, 0.4362, 0.5631, 0.4337, 0.4481, 0.4362, 0.4462, 0.4482, 0.4342, 0.447, 0.437, 0.4337, 0.5539, 0.4482, 0.5241, 0.4526, 0.5279, 0.4237, 0.5519, 0.4362, 0.4722, 0.4237, 0.4759, 0.4526, 0.4462, 0.4482, 0.4481, 0.4362, 0.5241, 0.4526, 0.5, 0.4487, 0.5, 0.4097, 0.5279, 0.4237, 0.5, 0.4097, 0.5, 0.4487, 0.4759, 0.4526, 0.4722, 0.4237, 0.54, 0.408, 0.5532, 0.4113, 0.5519, 0.4362, 0.5279, 0.4237, 0.4481, 0.4362, 0.4469, 0.4113, 0.46, 0.408, 0.4722, 0.4237, 0.5532, 0.4113, 0.5649, 0.4102, 0.5631, 0.4337, 0.5519, 0.4362, 0.437, 0.4337, 0.4352, 0.4102, 0.4469, 0.4113, 0.4481, 0.4362, 0.5788, 0.4045, 0.5777, 0.4237, 0.5631, 0.4337, 0.5649, 0.4102, 0.437, 0.4337, 0.4223, 0.4237, 0.4212, 0.4044, 0.4352, 0.4102, 0.6036, 0.394, 0.6106, 0.4052, 0.5777, 0.4237, 0.5788, 0.4045, 0.4223, 0.4237, 0.3894, 0.4052, 0.3964, 0.394, 0.4212, 0.4044, 0.612, 0.3846, 0.6201, 0.4002, 0.6106, 0.4052, 0.6036, 0.394, 0.3894, 0.4052, 0.3799, 0.4002, 0.388, 0.3846, 0.3964, 0.394, 0.6149, 0.3676, 0.6292, 0.3756, 0.6201, 0.4002, 0.612, 0.3846, 0.3799, 0.4002, 0.3708, 0.3756, 0.3851, 0.3676, 0.388, 0.3846, 0.602, 0.3391, 0.6223, 0.3469, 0.6292, 0.3756, 0.6149, 0.3676, 0.3708, 0.3756, 0.3778, 0.3468, 0.398, 0.339, 0.3851, 0.3676, 0.5841, 0.3231, 0.5947, 0.3103, 0.6223, 0.3469, 0.602, 0.3391, 0.3778, 0.3468, 0.4053, 0.3102, 0.4159, 0.323, 0.398, 0.339, 0.5446, 0.3333, 0.5319, 0.2775, 0.5947, 0.3103, 0.5841, 0.3231, 0.4053, 0.3102, 0.4681, 0.2775, 0.4554, 0.3332, 0.4159, 0.323, 0.5446, 0.3333, 0.5361, 0.3452, 0.5, 0.3188, 0.5319, 0.2775, 0.5, 0.3188, 0.464, 0.3451, 0.4554, 0.3332, 0.4681, 0.2775, 0.54, 0.408, 0.5279, 0.4237, 0.5, 0.4097, 0.5282, 0.3871, 0.5, 0.4097, 0.4722, 0.4237, 0.46, 0.408, 0.4719, 0.3871, 0.5282, 0.3871, 0.5, 0.4097, 0.5, 0.3651, 0.5289, 0.3631, 0.5, 0.3651, 0.5, 0.4097, 0.4719, 0.3871, 0.4712, 0.3631, 0.5, 0.3188, 0.5361, 0.3452, 0.5289, 0.3631, 0.5, 0.3651, 0.4712, 0.3631, 0.464, 0.3451, 0.5, 0.3188, 0.5, 0.3651, 0.5077, 0.09898, 0.5, 0.09645, 0.5, 0.08283, 0.5215, 0.08929, 0.5, 0.08283, 0.5, 0.09645, 0.4923, 0.09898, 0.4785, 0.08928, 0.5144, 0.1068, 0.5077, 0.09898, 0.5215, 0.08929, 0.529, 0.09259, 0.4785, 0.08928, 0.4923, 0.09898, 0.4856, 0.1068, 0.471, 0.09259, 0.5145, 0.1256, 0.5144, 0.1068, 0.529, 0.09259, 0.5336, 0.1057, 0.471, 0.09259, 0.4856, 0.1068, 0.4855, 0.1256, 0.4664, 0.1057, 0.5437, 0.174, 0.5161, 0.18, 0.5166, 0.1312, 0.5357, 0.1227, 0.4834, 0.1312, 0.4838, 0.18, 0.4562, 0.174, 0.4643, 0.1227, 0.5145, 0.1256, 0.5336, 0.1057, 0.5357, 0.1227, 0.5166, 0.1312, 0.4643, 0.1227, 0.4664, 0.1057, 0.4855, 0.1256, 0.4834, 0.1312, 0.5212, 0.2199, 0.4999, 0.2109, 0.5, 0.1809, 0.5161, 0.18, 0.5, 0.1809, 0.4999, 0.2109, 0.4787, 0.2198, 0.4838, 0.18, 0.5166, 0.1312, 0.5161, 0.18, 0.5, 0.1809, 0.5, 0.1347, 0.5, 0.1809, 0.4838, 0.18, 0.4834, 0.1312, 0.5, 0.1347, 0.5, 0.1215, 0.5145, 0.1256, 0.5166, 0.1312, 0.5, 0.1347, 0.4834, 0.1312, 0.4855, 0.1256, 0.5, 0.1215, 0.5, 0.1347, 0.5288, 0.238, 0.5207, 0.2395, 0.518, 0.2292, 0.5212, 0.2199, 0.4819, 0.2291, 0.4792, 0.2394, 0.4711, 0.2379, 0.4787, 0.2198, 0.5233, 0.2584, 0.5183, 0.2541, 0.5207, 0.2395, 0.5288, 0.238, 0.4792, 0.2394, 0.4818, 0.2538, 0.4767, 0.2582, 0.4711, 0.2379, 0.5001, 0.2663, 0.5084, 0.2583, 0.5183, 0.2541, 0.5233, 0.2584, 0.4818, 0.2538, 0.4918, 0.2578, 0.5001, 0.2663, 0.4767, 0.2582, 0.4996, 0.2586, 0.4995, 0.2526, 0.5084, 0.2583, 0.5001, 0.2663, 0.4918, 0.2578, 0.4995, 0.2526, 0.4996, 0.2586, 0.5001, 0.2663, 0.4999, 0.2109, 0.5212, 0.2199, 0.518, 0.2292, 0.4999, 0.2197, 0.4819, 0.2291, 0.4787, 0.2198, 0.4999, 0.2109, 0.4999, 0.2197, 0.4999, 0.2197, 0.518, 0.2292, 0.5133, 0.2345, 0.4999, 0.2273, 0.4866, 0.2344, 0.4819, 0.2291, 0.4999, 0.2197, 0.4999, 0.2273, 0.4995, 0.2526, 0.4998, 0.2449, 0.5083, 0.2527, 0.5084, 0.2583, 0.4916, 0.2524, 0.4998, 0.2449, 0.4995, 0.2526, 0.4918, 0.2578, 0.5084, 0.2583, 0.5083, 0.2527, 0.5145, 0.2497, 0.5183, 0.2541, 0.4854, 0.2495, 0.4916, 0.2524, 0.4918, 0.2578, 0.4818, 0.2538, 0.5183, 0.2541, 0.5145, 0.2497, 0.5161, 0.2397, 0.5207, 0.2395, 0.4838, 0.2396, 0.4854, 0.2495, 0.4818, 0.2538, 0.4792, 0.2394, 0.5207, 0.2395, 0.5161, 0.2397, 0.5133, 0.2345, 0.518, 0.2292, 0.4866, 0.2344, 0.4838, 0.2396, 0.4792, 0.2394, 0.4819, 0.2291, 0.4998, 0.2449, 0.5161, 0.2397, 0.5145, 0.2497, 0.5083, 0.2527, 0.4854, 0.2495, 0.4838, 0.2396, 0.4998, 0.2449, 0.4916, 0.2524, 0.4998, 0.2449, 0.4999, 0.2273, 0.5133, 0.2345, 0.5161, 0.2397, 0.4866, 0.2344, 0.4999, 0.2273, 0.4998, 0.2449, 0.4838, 0.2396, 0.5001, 0.2663, 0.5233, 0.2584, 0.5319, 0.2775, 0.5, 0.3188, 0.4681, 0.2775, 0.4767, 0.2582, 0.5001, 0.2663, 0.5, 0.3188, 0.5233, 0.2584, 0.5288, 0.238, 0.5454, 0.2324, 0.5319, 0.2775, 0.4546, 0.2324, 0.4711, 0.2379, 0.4767, 0.2582, 0.4681, 0.2775, 0.5288, 0.238, 0.5212, 0.2199, 0.5453, 0.2097, 0.5454, 0.2324, 0.4547, 0.2096, 0.4787, 0.2198, 0.4711, 0.2379, 0.4546, 0.2324, 0.5212, 0.2199, 0.5161, 0.18, 0.5437, 0.174, 0.5453, 0.2097, 0.4562, 0.174, 0.4838, 0.18, 0.4787, 0.2198, 0.4547, 0.2096, 0.5783, 0.1607, 0.589, 0.1961, 0.5453, 0.2097, 0.5437, 0.174, 0.4547, 0.2096, 0.4109, 0.1961, 0.4217, 0.1607, 0.4562, 0.174, 0.589, 0.1961, 0.5911, 0.2165, 0.5454, 0.2324, 0.5453, 0.2097, 0.4546, 0.2324, 0.4088, 0.2164, 0.4109, 0.1961, 0.4547, 0.2096, 0.5899, 0.24, 0.5319, 0.2775, 0.5454, 0.2324, 0.5911, 0.2165, 0.4546, 0.2324, 0.4681, 0.2775, 0.4101, 0.2399, 0.4088, 0.2164, 0.5145, 0.1256, 0.5, 0.1215, 0.5, 0.1205, 0.511, 0.1206, 0.5, 0.1205, 0.5, 0.1215, 0.4855, 0.1256, 0.489, 0.1205, 0.5144, 0.1068, 0.5145, 0.1256, 0.511, 0.1206, 0.5116, 0.109, 0.489, 0.1205, 0.4855, 0.1256, 0.4856, 0.1068, 0.4884, 0.109, 0.5077, 0.09898, 0.5144, 0.1068, 0.5116, 0.109, 0.5057, 0.1017, 0.4884, 0.109, 0.4856, 0.1068, 0.4923, 0.09898, 0.4942, 0.1017, 0.5, 0.09645, 0.5077, 0.09898, 0.5057, 0.1017, 0.5, 0.09949, 0.4942, 0.1017, 0.4923, 0.09898, 0.5, 0.09645, 0.5, 0.09949, 0.5, 0.09949, 0.5057, 0.1017, 0.5032, 0.1071, 0.5, 0.1062, 0.4968, 0.1071, 0.4942, 0.1017, 0.5, 0.09949, 0.5, 0.1062, 0.5057, 0.1017, 0.5116, 0.109, 0.506, 0.1107, 0.5032, 0.1071, 0.4939, 0.1107, 0.4884, 0.109, 0.4942, 0.1017, 0.4968, 0.1071, 0.5116, 0.109, 0.511, 0.1206, 0.5073, 0.1155, 0.506, 0.1107, 0.4927, 0.1155, 0.489, 0.1205, 0.4884, 0.109, 0.4939, 0.1107, 0.511, 0.1206, 0.5, 0.1205, 0.5, 0.1141, 0.5073, 0.1155, 0.5, 0.1141, 0.5, 0.1205, 0.489, 0.1205, 0.4927, 0.1155, 0.5, 0.1141, 0.5, 0.1062, 0.5032, 0.1071, 0.5073, 0.1155, 0.4968, 0.1071, 0.5, 0.1062, 0.5, 0.1141, 0.4927, 0.1155, 0.5073, 0.1155, 0.5032, 0.1071, 0.506, 0.1107, 0.4939, 0.1107, 0.4968, 0.1071, 0.4927, 0.1155, 0.5289, 0.3631, 0.5361, 0.3452, 0.542, 0.3508, 0.5378, 0.3654, 0.4581, 0.3508, 0.464, 0.3451, 0.4712, 0.3631, 0.4622, 0.3654, 0.5282, 0.3871, 0.5289, 0.3631, 0.5378, 0.3654, 0.539, 0.383, 0.4622, 0.3654, 0.4712, 0.3631, 0.4719, 0.3871, 0.461, 0.383, 0.54, 0.408, 0.5282, 0.3871, 0.539, 0.383, 0.5456, 0.3976, 0.461, 0.383, 0.4719, 0.3871, 0.46, 0.408, 0.4544, 0.3976, 0.5361, 0.3452, 0.5446, 0.3333, 0.55, 0.3419, 0.542, 0.3508, 0.45, 0.3418, 0.4554, 0.3332, 0.464, 0.3451, 0.4581, 0.3508, 0.5446, 0.3333, 0.5841, 0.3231, 0.5791, 0.3356, 0.55, 0.3419, 0.4209, 0.3355, 0.4159, 0.323, 0.4554, 0.3332, 0.45, 0.3418, 0.5841, 0.3231, 0.602, 0.3391, 0.5941, 0.3466, 0.5791, 0.3356, 0.406, 0.3466, 0.398, 0.339, 0.4159, 0.323, 0.4209, 0.3355, 0.602, 0.3391, 0.6149, 0.3676, 0.6065, 0.3662, 0.5941, 0.3466, 0.3935, 0.3662, 0.3851, 0.3676, 0.398, 0.339, 0.406, 0.3466, 0.6149, 0.3676, 0.612, 0.3846, 0.6036, 0.3808, 0.6065, 0.3662, 0.3964, 0.3808, 0.388, 0.3846, 0.3851, 0.3676, 0.3935, 0.3662, 0.612, 0.3846, 0.6036, 0.394, 0.5977, 0.3897, 0.6036, 0.3808, 0.4023, 0.3897, 0.3964, 0.394, 0.388, 0.3846, 0.3964, 0.3808, 0.6036, 0.394, 0.5788, 0.4045, 0.5757, 0.3962, 0.5977, 0.3897, 0.4243, 0.3962, 0.4212, 0.4044, 0.3964, 0.394, 0.4023, 0.3897, 0.5788, 0.4045, 0.5649, 0.4102, 0.5653, 0.4023, 0.5757, 0.3962, 0.4348, 0.4023, 0.4352, 0.4102, 0.4212, 0.4044, 0.4243, 0.3962, 0.5649, 0.4102, 0.5532, 0.4113, 0.5555, 0.4026, 0.5653, 0.4023, 0.4446, 0.4025, 0.4469, 0.4113, 0.4352, 0.4102, 0.4348, 0.4023, 0.5532, 0.4113, 0.54, 0.408, 0.5456, 0.3976, 0.5555, 0.4026, 0.4544, 0.3976, 0.46, 0.408, 0.4469, 0.4113, 0.4446, 0.4025, 0.5555, 0.4026, 0.5456, 0.3976, 0.5498, 0.3926, 0.5565, 0.3984, 0.4502, 0.3926, 0.4544, 0.3976, 0.4446, 0.4025, 0.4435, 0.3984, 0.5653, 0.4023, 0.5555, 0.4026, 0.5565, 0.3984, 0.5647, 0.3981, 0.4435, 0.3984, 0.4446, 0.4025, 0.4348, 0.4023, 0.4353, 0.3981, 0.5757, 0.3962, 0.5653, 0.4023, 0.5647, 0.3981, 0.5751, 0.3943, 0.4353, 0.3981, 0.4348, 0.4023, 0.4243, 0.3962, 0.4249, 0.3943, 0.5977, 0.3897, 0.5757, 0.3962, 0.5751, 0.3943, 0.5946, 0.3854, 0.4249, 0.3943, 0.4243, 0.3962, 0.4023, 0.3897, 0.4054, 0.3853, 0.6036, 0.3808, 0.5977, 0.3897, 0.5946, 0.3854, 0.5998, 0.3781, 0.4054, 0.3853, 0.4023, 0.3897, 0.3964, 0.3808, 0.4002, 0.3781, 0.6065, 0.3662, 0.6036, 0.3808, 0.5998, 0.3781, 0.6014, 0.3675, 0.4002, 0.3781, 0.3964, 0.3808, 0.3935, 0.3662, 0.3986, 0.3675, 0.5941, 0.3466, 0.6065, 0.3662, 0.6014, 0.3675, 0.5906, 0.3497, 0.3986, 0.3675, 0.3935, 0.3662, 0.406, 0.3466, 0.4094, 0.3497, 0.5791, 0.3356, 0.5941, 0.3466, 0.5906, 0.3497, 0.5781, 0.3415, 0.4094, 0.3497, 0.406, 0.3466, 0.4209, 0.3355, 0.4219, 0.3415, 0.55, 0.3419, 0.5791, 0.3356, 0.5781, 0.3415, 0.5535, 0.3467, 0.4219, 0.3415, 0.4209, 0.3355, 0.45, 0.3418, 0.4465, 0.3467, 0.542, 0.3508, 0.55, 0.3419, 0.5535, 0.3467, 0.5466, 0.3558, 0.4465, 0.3467, 0.45, 0.3418, 0.4581, 0.3508, 0.4535, 0.3558, 0.5456, 0.3976, 0.539, 0.383, 0.5439, 0.3814, 0.5498, 0.3926, 0.4561, 0.3814, 0.461, 0.383, 0.4544, 0.3976, 0.4502, 0.3926, 0.539, 0.383, 0.5378, 0.3654, 0.545, 0.3669, 0.5439, 0.3814, 0.455, 0.3669, 0.4622, 0.3654, 0.461, 0.383, 0.4561, 0.3814, 0.5378, 0.3654, 0.542, 0.3508, 0.5466, 0.3558, 0.545, 0.3669, 0.4535, 0.3558, 0.4581, 0.3508, 0.4622, 0.3654, 0.455, 0.3669, 0.5, 0.4487, 0.5241, 0.4526, 0.5306, 0.4976, 0.5, 0.4923, 0.4694, 0.4976, 0.4759, 0.4526, 0.5, 0.4487, 0.5, 0.4923, 0.5241, 0.4526, 0.5539, 0.4482, 0.5552, 0.4631, 0.5306, 0.4976, 0.4448, 0.4631, 0.4462, 0.4482, 0.4759, 0.4526, 0.4694, 0.4976, 0.5539, 0.4482, 0.5658, 0.447, 0.5732, 0.4585, 0.5552, 0.4631, 0.4269, 0.4585, 0.4342, 0.447, 0.4462, 0.4482, 0.4448, 0.4631, 0.5658, 0.447, 0.5888, 0.4378, 0.6025, 0.457, 0.5732, 0.4585, 0.3976, 0.457, 0.4113, 0.4377, 0.4342, 0.447, 0.4269, 0.4585, 0.5888, 0.4378, 0.6203, 0.4168, 0.6346, 0.4291, 0.6025, 0.457, 0.3654, 0.4291, 0.3797, 0.4168, 0.4113, 0.4377, 0.3976, 0.457, 0.6203, 0.4168, 0.6319, 0.4062, 0.6458, 0.4124, 0.6346, 0.4291, 0.3542, 0.4123, 0.3681, 0.4062, 0.3797, 0.4168, 0.3654, 0.4291, 0.6319, 0.4062, 0.6559, 0.3758, 0.6703, 0.376, 0.6458, 0.4124, 0.3298, 0.376, 0.3442, 0.3758, 0.3681, 0.4062, 0.3542, 0.4123, 0.6559, 0.3758, 0.6381, 0.3324, 0.6605, 0.3264, 0.6703, 0.376, 0.3395, 0.3264, 0.3619, 0.3323, 0.3442, 0.3758, 0.3298, 0.376, 0.6381, 0.3324, 0.6242, 0.2903, 0.6396, 0.287, 0.6605, 0.3264, 0.3604, 0.287, 0.3758, 0.2902, 0.3619, 0.3323, 0.3395, 0.3264, 0.6458, 0.02079, 0.6869, 0.04094, 0.6778, 0.1337, 0.6338, 0.07621, 0.3222, 0.1337, 0.3131, 0.04093, 0.3542, 0.02078, 0.3662, 0.07619, 0.5633, 8.609e-05, 0.6458, 0.02079, 0.6338, 0.07621, 0.5751, 0.0494, 0.3662, 0.07619, 0.3542, 0.02078, 0.4367, 8.349e-05, 0.4249, 0.0494, 0.5, 0.03405, 0.5633, 8.609e-05, 0.5751, 0.0494, 0.5361, 0.06134, 0.4249, 0.0494, 0.4367, 8.349e-05, 0.5, 0.03405, 0.4638, 0.06134, 0.527, 0.07749, 0.5, 0.0668, 0.5, 0.03405, 0.5361, 0.06134, 0.5, 0.03405, 0.5, 0.0668, 0.473, 0.07749, 0.4638, 0.06134, 0.5406, 0.08537, 0.527, 0.07749, 0.5361, 0.06134, 0.5489, 0.07938, 0.4638, 0.06134, 0.473, 0.07749, 0.4594, 0.08536, 0.451, 0.07938, 0.5443, 0.08957, 0.5406, 0.08537, 0.5489, 0.07938, 0.5747, 0.08609, 0.451, 0.07938, 0.4594, 0.08536, 0.4557, 0.08956, 0.4253, 0.08608, 0.5554, 0.1117, 0.5443, 0.08957, 0.5747, 0.08609, 0.6149, 0.1221, 0.4253, 0.08608, 0.4557, 0.08956, 0.4446, 0.1117, 0.3851, 0.1221, 0.5747, 0.08609, 0.5751, 0.0494, 0.6338, 0.07621, 0.6149, 0.1221, 0.3662, 0.07619, 0.4249, 0.0494, 0.4253, 0.08608, 0.3851, 0.1221, 0.5747, 0.08609, 0.5489, 0.07938, 0.5361, 0.06134, 0.5751, 0.0494, 0.4638, 0.06134, 0.451, 0.07938, 0.4253, 0.08608, 0.4249, 0.0494, 0.6295, 0.1732, 0.6149, 0.1221, 0.6338, 0.07621, 0.6778, 0.1337, 0.3662, 0.07619, 0.3851, 0.1221, 0.3705, 0.1732, 0.3222, 0.1337, 0.5783, 0.1607, 0.5554, 0.1117, 0.6149, 0.1221, 0.6295, 0.1732, 0.3851, 0.1221, 0.4446, 0.1117, 0.4217, 0.1607, 0.3705, 0.1732, 0.589, 0.1961, 0.6305, 0.1995, 0.6163, 0.2194, 0.5911, 0.2165, 0.3837, 0.2194, 0.3695, 0.1995, 0.4109, 0.1961, 0.4088, 0.2164, 0.5783, 0.1607, 0.6295, 0.1732, 0.6305, 0.1995, 0.589, 0.1961, 0.3695, 0.1995, 0.3705, 0.1732, 0.4217, 0.1607, 0.4109, 0.1961, 0.5899, 0.24, 0.5911, 0.2165, 0.6163, 0.2194, 0.6066, 0.2351, 0.3837, 0.2194, 0.4088, 0.2164, 0.4101, 0.2399, 0.3934, 0.235, 0.5899, 0.24, 0.6066, 0.2351, 0.6396, 0.287, 0.6242, 0.2903, 0.3604, 0.287, 0.3934, 0.235, 0.4101, 0.2399, 0.3758, 0.2902, 0.9999, 0.3983, 0.9037, 0.3789, 0.884, 0.3174, 0.9826, 0.2795, 0.116, 0.3175, 0.09633, 0.379, 8.349e-05, 0.3983, 0.01741, 0.2795, 0.9826, 0.2795, 0.884, 0.3174, 0.8364, 0.2384, 0.9073, 0.1609, 0.1636, 0.2384, 0.116, 0.3175, 0.01741, 0.2795, 0.09266, 0.1609, 0.9073, 0.1609, 0.8364, 0.2384, 0.7147, 0.156, 0.7285, 0.06024, 0.2853, 0.156, 0.1636, 0.2384, 0.09266, 0.1609, 0.2715, 0.06023, 0.7285, 0.06024, 0.7147, 0.156, 0.6778, 0.1337, 0.6869, 0.04094, 0.3222, 0.1337, 0.2853, 0.156, 0.2715, 0.06023, 0.3131, 0.04093, 0.6295, 0.1732, 0.6778, 0.1337, 0.7147, 0.156, 0.6305, 0.1995, 0.2853, 0.156, 0.3222, 0.1337, 0.3705, 0.1732, 0.3695, 0.1995, 0.6703, 0.376, 0.6605, 0.3264, 0.7319, 0.3449, 0.7278, 0.3975, 0.2681, 0.3449, 0.3395, 0.3264, 0.3298, 0.376, 0.2722, 0.3975, 0.9604, 0.5545, 0.87, 0.4685, 0.9037, 0.3789, 0.9999, 0.3983, 0.09633, 0.379, 0.1301, 0.4686, 0.03958, 0.5545, 8.349e-05, 0.3983, 0.6139, 0.6678, 0.6742, 0.5488, 0.7343, 0.5665, 0.7333, 0.6972, 0.2658, 0.5665, 0.3258, 0.5488, 0.3861, 0.6678, 0.2667, 0.6973, 0.7333, 0.6972, 0.7343, 0.5665, 0.7935, 0.5545, 0.8645, 0.6557, 0.2065, 0.5545, 0.2658, 0.5665, 0.2667, 0.6973, 0.1355, 0.6557, 0.8645, 0.6557, 0.7935, 0.5545, 0.87, 0.4685, 0.9604, 0.5545, 0.1301, 0.4686, 0.2065, 0.5545, 0.1355, 0.6557, 0.03958, 0.5545, 0.6346, 0.4291, 0.6458, 0.4124, 0.6676, 0.4265, 0.6641, 0.4526, 0.3324, 0.4265, 0.3542, 0.4123, 0.3654, 0.4291, 0.3359, 0.4526, 0.6641, 0.4526, 0.6676, 0.4265, 0.71, 0.4554, 0.7139, 0.4992, 0.29, 0.4554, 0.3324, 0.4265, 0.3359, 0.4526, 0.2861, 0.4992, 0.7139, 0.4992, 0.71, 0.4554, 0.7501, 0.468, 0.7593, 0.5093, 0.2499, 0.468, 0.29, 0.4554, 0.2861, 0.4992, 0.2407, 0.5093, 0.7593, 0.5093, 0.7501, 0.468, 0.7912, 0.4585, 0.8033, 0.4967, 0.2088, 0.4585, 0.2499, 0.468, 0.2407, 0.5093, 0.1967, 0.4967, 0.817, 0.4128, 0.8436, 0.4344, 0.8033, 0.4967, 0.7912, 0.4585, 0.1967, 0.4967, 0.1564, 0.4344, 0.183, 0.4128, 0.2088, 0.4585, 0.87, 0.4685, 0.7935, 0.5545, 0.8033, 0.4967, 0.8436, 0.4344, 0.1967, 0.4967, 0.2065, 0.5545, 0.1301, 0.4686, 0.1564, 0.4344, 0.7935, 0.5545, 0.7343, 0.5665, 0.7593, 0.5093, 0.8033, 0.4967, 0.2407, 0.5093, 0.2658, 0.5665, 0.2065, 0.5545, 0.1967, 0.4967, 0.7343, 0.5665, 0.6742, 0.5488, 0.7139, 0.4992, 0.7593, 0.5093, 0.2861, 0.4992, 0.3258, 0.5488, 0.2658, 0.5665, 0.2407, 0.5093, 0.6742, 0.5488, 0.6197, 0.4759, 0.6641, 0.4526, 0.7139, 0.4992, 0.3359, 0.4526, 0.3803, 0.4759, 0.3258, 0.5488, 0.2861, 0.4992, 0.6025, 0.457, 0.6346, 0.4291, 0.6641, 0.4526, 0.6197, 0.4759, 0.3359, 0.4526, 0.3654, 0.4291, 0.3976, 0.457, 0.3803, 0.4759, 0.5, 0.5583, 0.6197, 0.4759, 0.6742, 0.5488, 0.6139, 0.6678, 0.3258, 0.5488, 0.3803, 0.4759, 0.5, 0.5583, 0.3861, 0.6678, 0.5306, 0.4976, 0.5552, 0.4631, 0.5732, 0.4585, 0.6025, 0.457, 0.4269, 0.4585, 0.4448, 0.4631, 0.4694, 0.4976, 0.3976, 0.457, 0.5306, 0.4976, 0.6025, 0.457, 0.6197, 0.4759, 0.5, 0.5583, 0.3803, 0.4759, 0.3976, 0.457, 0.4694, 0.4976, 0.5, 0.5583, 0.5, 0.4923, 0.5306, 0.4976, 0.5, 0.5583, 0.5, 0.5583, 0.4694, 0.4976, 0.5, 0.4923, 0.6458, 0.4124, 0.6703, 0.376, 0.7278, 0.3975, 0.6676, 0.4265, 0.2722, 0.3975, 0.3298, 0.376, 0.3542, 0.4123, 0.3324, 0.4265, 0.7278, 0.3975, 0.747, 0.4106, 0.71, 0.4554, 0.6676, 0.4265, 0.29, 0.4554, 0.253, 0.4106, 0.2722, 0.3975, 0.3324, 0.4265, 0.747, 0.4106, 0.781, 0.412, 0.7501, 0.468, 0.71, 0.4554, 0.2499, 0.468, 0.219, 0.412, 0.253, 0.4106, 0.29, 0.4554, 0.817, 0.4128, 0.7912, 0.4585, 0.7501, 0.468, 0.781, 0.412, 0.2499, 0.468, 0.2088, 0.4585, 0.183, 0.4128, 0.219, 0.412, 0.7147, 0.156, 0.8364, 0.2384, 0.8096, 0.284, 0.7158, 0.2581, 0.1904, 0.284, 0.1636, 0.2384, 0.2853, 0.156, 0.2842, 0.2581, 0.7319, 0.3449, 0.7158, 0.2581, 0.8096, 0.284, 0.7897, 0.327, 0.1904, 0.284, 0.2842, 0.2581, 0.2681, 0.3449, 0.2103, 0.327, 0.6605, 0.3264, 0.6396, 0.287, 0.7158, 0.2581, 0.7319, 0.3449, 0.2842, 0.2581, 0.3604, 0.287, 0.3395, 0.3264, 0.2681, 0.3449, 0.6396, 0.287, 0.6163, 0.2194, 0.6305, 0.1995, 0.7158, 0.2581, 0.3695, 0.1995, 0.3837, 0.2194, 0.3604, 0.287, 0.2842, 0.2581, 0.6305, 0.1995, 0.7147, 0.156, 0.7158, 0.2581, 0.2842, 0.2581, 0.2853, 0.156, 0.3695, 0.1995, 0.6396, 0.287, 0.6066, 0.2351, 0.6163, 0.2194, 0.3837, 0.2194, 0.3934, 0.235, 0.3604, 0.287, 0.817, 0.4128, 0.8302, 0.367, 0.8643, 0.3681, 0.8436, 0.4344, 0.1357, 0.3681, 0.1698, 0.367, 0.183, 0.4128, 0.1564, 0.4344, 0.87, 0.4685, 0.8436, 0.4344, 0.8643, 0.3681, 0.9037, 0.3789, 0.1357, 0.3681, 0.1564, 0.4344, 0.1301, 0.4686, 0.09633, 0.379, 0.7897, 0.327, 0.8096, 0.284, 0.8643, 0.3681, 0.8302, 0.367, 0.1357, 0.3681, 0.1904, 0.284, 0.2103, 0.327, 0.1698, 0.367, 0.8364, 0.2384, 0.884, 0.3174, 0.8643, 0.3681, 0.8096, 0.284, 0.1357, 0.3681, 0.116, 0.3175, 0.1636, 0.2384, 0.1904, 0.284, 0.9037, 0.3789, 0.8643, 0.3681, 0.884, 0.3174, 0.116, 0.3175, 0.1357, 0.3681, 0.09633, 0.379, 0.8126, 0.3933, 0.7994, 0.4018, 0.7971, 0.3999, 0.8081, 0.3952, 0.2029, 0.3999, 0.2006, 0.4018, 0.1875, 0.3933, 0.1919, 0.3952, 0.8126, 0.3933, 0.8081, 0.3952, 0.8231, 0.3905, 0.8269, 0.3902, 0.1769, 0.3905, 0.1919, 0.3952, 0.1875, 0.3933, 0.1732, 0.3902, 0.8269, 0.3902, 0.8231, 0.3905, 0.8315, 0.3861, 0.8439, 0.3872, 0.1685, 0.3861, 0.1769, 0.3905, 0.1732, 0.3902, 0.1561, 0.3872, 0.8439, 0.3872, 0.8315, 0.3861, 0.8192, 0.3841, 0.8226, 0.3866, 0.1808, 0.3841, 0.1685, 0.3861, 0.1561, 0.3872, 0.1774, 0.3866, 0.8226, 0.3866, 0.8192, 0.3841, 0.8063, 0.3786, 0.8084, 0.3809, 0.1938, 0.3786, 0.1808, 0.3841, 0.1774, 0.3866, 0.1916, 0.3809, 0.8084, 0.3809, 0.8063, 0.3786, 0.7905, 0.3613, 0.7919, 0.358, 0.2095, 0.3613, 0.1938, 0.3786, 0.1916, 0.3809, 0.2082, 0.358, 0.8063, 0.3786, 0.8076, 0.379, 0.7939, 0.368, 0.7905, 0.3613, 0.2061, 0.368, 0.1924, 0.379, 0.1938, 0.3786, 0.2095, 0.3613, 0.8192, 0.3841, 0.8175, 0.3827, 0.8076, 0.379, 0.8063, 0.3786, 0.1924, 0.379, 0.1825, 0.3827, 0.1808, 0.3841, 0.1938, 0.3786, 0.8315, 0.3861, 0.8248, 0.3844, 0.8175, 0.3827, 0.8192, 0.3841, 0.1825, 0.3827, 0.1752, 0.3844, 0.1685, 0.3861, 0.1808, 0.3841, 0.8231, 0.3905, 0.8213, 0.3882, 0.8248, 0.3844, 0.8315, 0.3861, 0.1752, 0.3844, 0.1787, 0.3882, 0.1769, 0.3905, 0.1685, 0.3861, 0.8081, 0.3952, 0.8081, 0.3906, 0.8213, 0.3882, 0.8231, 0.3905, 0.1787, 0.3882, 0.192, 0.3906, 0.1919, 0.3952, 0.1769, 0.3905, 0.8081, 0.3952, 0.7971, 0.3999, 0.7989, 0.3931, 0.8081, 0.3906, 0.2012, 0.3931, 0.2029, 0.3999, 0.1919, 0.3952, 0.192, 0.3906, 0.7319, 0.3449, 0.7897, 0.327, 0.7789, 0.3573, 0.7581, 0.3557, 0.2211, 0.3573, 0.2103, 0.327, 0.2681, 0.3449, 0.2419, 0.3557, 0.7897, 0.327, 0.7919, 0.358, 0.7905, 0.3613, 0.7789, 0.3573, 0.2095, 0.3613, 0.2082, 0.358, 0.2103, 0.327, 0.2211, 0.3573, 0.7278, 0.3975, 0.7319, 0.3449, 0.7581, 0.3557, 0.747, 0.4106, 0.2419, 0.3557, 0.2681, 0.3449, 0.2722, 0.3975, 0.253, 0.4106, 0.781, 0.412, 0.7842, 0.402, 0.7971, 0.3999, 0.7994, 0.4018, 0.2029, 0.3999, 0.2158, 0.402, 0.219, 0.412, 0.2006, 0.4018, 0.7905, 0.3613, 0.7939, 0.368, 0.7885, 0.3702, 0.7789, 0.3573, 0.2115, 0.3702, 0.2061, 0.368, 0.2095, 0.3613, 0.2211, 0.3573, 0.7893, 0.3719, 0.7763, 0.3662, 0.7789, 0.3573, 0.7885, 0.3702, 0.2211, 0.3573, 0.2237, 0.3662, 0.2107, 0.3719, 0.2115, 0.3702, 0.7832, 0.3761, 0.7763, 0.3662, 0.7893, 0.3719, 0.7873, 0.375, 0.2107, 0.3719, 0.2237, 0.3662, 0.2168, 0.3761, 0.2127, 0.375, 0.786, 0.3856, 0.7774, 0.3897, 0.7763, 0.3662, 0.7832, 0.3761, 0.2237, 0.3662, 0.2226, 0.3897, 0.214, 0.3856, 0.2168, 0.3761, 0.7842, 0.402, 0.7774, 0.3897, 0.786, 0.3856, 0.791, 0.3926, 0.214, 0.3856, 0.2226, 0.3897, 0.2158, 0.402, 0.209, 0.3926, 0.7971, 0.3999, 0.7842, 0.402, 0.791, 0.3926, 0.7989, 0.3931, 0.209, 0.3926, 0.2158, 0.402, 0.2029, 0.3999, 0.2012, 0.3931, 0.747, 0.4106, 0.7774, 0.3897, 0.7842, 0.402, 0.781, 0.412, 0.2158, 0.402, 0.2226, 0.3897, 0.253, 0.4106, 0.219, 0.412, 0.747, 0.4106, 0.7581, 0.3557, 0.7763, 0.3662, 0.7774, 0.3897, 0.2237, 0.3662, 0.2419, 0.3557, 0.253, 0.4106, 0.2226, 0.3897, 0.7581, 0.3557, 0.7789, 0.3573, 0.7763, 0.3662, 0.2237, 0.3662, 0.2211, 0.3573, 0.2419, 0.3557, 0.7989, 0.3931, 0.791, 0.3926, 0.7948, 0.3884, 0.8016, 0.3903, 0.2052, 0.3884, 0.209, 0.3926, 0.2012, 0.3931, 0.1984, 0.3903, 0.791, 0.3926, 0.786, 0.3856, 0.7903, 0.3838, 0.7948, 0.3884, 0.2097, 0.3838, 0.214, 0.3856, 0.209, 0.3926, 0.2052, 0.3884, 0.786, 0.3856, 0.7832, 0.3761, 0.7859, 0.3774, 0.7903, 0.3838, 0.2141, 0.3774, 0.2168, 0.3761, 0.214, 0.3856, 0.2097, 0.3838, 0.7832, 0.3761, 0.7873, 0.375, 0.7896, 0.3767, 0.7859, 0.3774, 0.2104, 0.3767, 0.2127, 0.375, 0.2168, 0.3761, 0.2141, 0.3774, 0.7873, 0.375, 0.7893, 0.3719, 0.7916, 0.373, 0.7896, 0.3767, 0.2084, 0.373, 0.2107, 0.3719, 0.2127, 0.375, 0.2104, 0.3767, 0.7893, 0.3719, 0.7885, 0.3702, 0.79, 0.3714, 0.7916, 0.373, 0.21, 0.3714, 0.2115, 0.3702, 0.2107, 0.3719, 0.2084, 0.373, 0.7885, 0.3702, 0.7939, 0.368, 0.7939, 0.3705, 0.79, 0.3714, 0.2061, 0.3705, 0.2061, 0.368, 0.2115, 0.3702, 0.21, 0.3714, 0.8081, 0.3906, 0.7989, 0.3931, 0.8016, 0.3903, 0.8103, 0.3897, 0.1984, 0.3903, 0.2012, 0.3931, 0.192, 0.3906, 0.1897, 0.3897, 0.8213, 0.3882, 0.8081, 0.3906, 0.8103, 0.3897, 0.8202, 0.3879, 0.1897, 0.3897, 0.192, 0.3906, 0.1787, 0.3882, 0.1798, 0.3879, 0.8248, 0.3844, 0.8213, 0.3882, 0.8202, 0.3879, 0.8208, 0.3844, 0.1798, 0.3879, 0.1787, 0.3882, 0.1752, 0.3844, 0.1792, 0.3844, 0.8175, 0.3827, 0.8248, 0.3844, 0.8208, 0.3844, 0.8164, 0.3814, 0.1792, 0.3844, 0.1752, 0.3844, 0.1825, 0.3827, 0.1836, 0.3814, 0.8076, 0.379, 0.8175, 0.3827, 0.8164, 0.3814, 0.8087, 0.3782, 0.1836, 0.3814, 0.1825, 0.3827, 0.1924, 0.379, 0.1913, 0.3782, 0.7939, 0.368, 0.8076, 0.379, 0.8087, 0.3782, 0.7939, 0.3705, 0.1913, 0.3782, 0.1924, 0.379, 0.2061, 0.368, 0.2061, 0.3705, 0.3718, 0.9099, 0.3691, 0.8925, 0.3926, 0.89, 0.3878, 0.9088, 0.4484, 0.797, 0.472, 0.7962, 0.471, 0.8138, 0.455, 0.815, 0.3878, 0.9088, 0.3926, 0.89, 0.4146, 0.8994, 0.4097, 0.916, 0.4275, 0.8095, 0.4484, 0.797, 0.455, 0.815, 0.434, 0.8252, 0.4097, 0.916, 0.4146, 0.8994, 0.4321, 0.9098, 0.4279, 0.9259, 0.4112, 0.8222, 0.4275, 0.8095, 0.434, 0.8252, 0.4169, 0.8376, 0.4279, 0.9259, 0.4321, 0.9098, 0.4455, 0.9105, 0.4459, 0.9272, 0.3979, 0.8248, 0.4112, 0.8222, 0.4169, 0.8376, 0.3992, 0.8414, 0.4439, 0.9465, 0.4179, 0.9465, 0.4279, 0.9259, 0.4459, 0.9272, 0.4169, 0.8376, 0.4289, 0.8567, 0.4031, 0.8604, 0.3992, 0.8414, 0.3996, 0.9402, 0.4097, 0.916, 0.4279, 0.9259, 0.4179, 0.9465, 0.4169, 0.8376, 0.434, 0.8252, 0.4465, 0.8478, 0.4289, 0.8567, 0.3996, 0.9402, 0.3846, 0.9298, 0.3878, 0.9088, 0.4097, 0.916, 0.455, 0.815, 0.4603, 0.8354, 0.4465, 0.8478, 0.434, 0.8252, 0.3718, 0.9099, 0.3878, 0.9088, 0.3846, 0.9298, 0.3612, 0.9214, 0.4603, 0.8354, 0.455, 0.815, 0.471, 0.8138, 0.4827, 0.8237, 0.3585, 0.8945, 0.3678, 0.8746, 0.3926, 0.89, 0.3691, 0.8925, 0.4484, 0.797, 0.4714, 0.7782, 0.4827, 0.7966, 0.472, 0.7962, 0.4189, 0.8604, 0.4146, 0.8994, 0.3926, 0.89, 0.3678, 0.8746, 0.4484, 0.797, 0.4275, 0.8095, 0.4193, 0.7713, 0.4714, 0.7782, 0.4619, 0.866, 0.4321, 0.9098, 0.4146, 0.8994, 0.4189, 0.8604, 0.4275, 0.8095, 0.4112, 0.8222, 0.3772, 0.7829, 0.4193, 0.7713, 0.4843, 0.9013, 0.4455, 0.9105, 0.4321, 0.9098, 0.4619, 0.866, 0.4112, 0.8222, 0.3979, 0.8248, 0.3585, 0.8212, 0.3772, 0.7829, 0.4789, 0.9341, 0.4459, 0.9272, 0.4455, 0.9105, 0.4843, 0.9013, 0.3979, 0.8248, 0.3992, 0.8414, 0.3671, 0.853, 0.3585, 0.8212, 0.4439, 0.9465, 0.4459, 0.9272, 0.4789, 0.9341, 0.3671, 0.853, 0.3992, 0.8414, 0.4031, 0.8604, 0.8084, 0.3809, 0.7919, 0.358, 0.8099, 0.3697, 0.8135, 0.3821, 0.1902, 0.3697, 0.2082, 0.358, 0.1916, 0.3809, 0.1865, 0.3821, 0.8226, 0.3866, 0.8084, 0.3809, 0.8135, 0.3821, 0.8259, 0.3863, 0.1865, 0.3821, 0.1916, 0.3809, 0.1774, 0.3866, 0.1741, 0.3863, 0.8439, 0.3872, 0.8226, 0.3866, 0.8259, 0.3863, 0.8576, 0.3887, 0.1741, 0.3863, 0.1774, 0.3866, 0.1561, 0.3872, 0.1424, 0.3887, 0.8269, 0.3902, 0.8439, 0.3872, 0.8576, 0.3887, 0.8322, 0.3939, 0.1424, 0.3887, 0.1561, 0.3872, 0.1732, 0.3902, 0.1679, 0.3939, 0.8126, 0.3933, 0.8269, 0.3902, 0.8322, 0.3939, 0.8201, 0.3957, 0.1679, 0.3939, 0.1732, 0.3902, 0.1875, 0.3933, 0.18, 0.3957, 0.7994, 0.4018, 0.8126, 0.3933, 0.8201, 0.3957, 0.8131, 0.4024, 0.18, 0.3957, 0.1875, 0.3933, 0.2006, 0.4018, 0.1869, 0.4024, 0.8201, 0.3957, 0.8135, 0.3821, 0.8099, 0.3697, 0.8131, 0.4024, 0.1902, 0.3697, 0.1865, 0.3821, 0.18, 0.3957, 0.1869, 0.4024, 0.8201, 0.3957, 0.8322, 0.3939, 0.8259, 0.3863, 0.8135, 0.3821, 0.1741, 0.3863, 0.1679, 0.3939, 0.18, 0.3957, 0.1865, 0.3821, 0.8322, 0.3939, 0.8576, 0.3887, 0.8259, 0.3863, 0.1741, 0.3863, 0.1424, 0.3887, 0.1679, 0.3939, 0.817, 0.4128, 0.781, 0.412, 0.7994, 0.4018, 0.8131, 0.4024, 0.2006, 0.4018, 0.219, 0.412, 0.183, 0.4128, 0.1869, 0.4024, 0.817, 0.4128, 0.8131, 0.4024, 0.8099, 0.3697, 0.8302, 0.367, 0.1902, 0.3697, 0.1869, 0.4024, 0.183, 0.4128, 0.1698, 0.367, 0.7897, 0.327, 0.8302, 0.367, 0.8099, 0.3697, 0.7919, 0.358, 0.1902, 0.3697, 0.1698, 0.367, 0.2103, 0.327, 0.2082, 0.358])
me_suzanne.materials.append(mat_darkwoodmaterial)
me_suzanne.use_remesh_preserve_volume = False
me_suzanne.use_remesh_preserve_attributes = False
me_suzanne.use_mirror_vertex_groups = False
me_suzanne.update()

# ---- objects
ob_lamp = bpy.data.objects.new('Lamp', light_lamp)
ob_camera = bpy.data.objects.new('Camera', cam_camera)
ob_suzanne_000 = bpy.data.objects.new('Suzanne.000', me_suzanne)

# ---- transforms, parenting, visibility, modifiers, constraints
ob_lamp.location = (4.076, 1.005, 5.904)
ob_lamp.rotation_euler = (0.6503, 0.05522, 1.866)
ob_lamp.lock_rotations_4d = False
ob_lamp.empty_display_type = 'ARROWS'
ob_lamp.color = (0.0, 0.0, 0.0, 0.0)
ob_lamp.lineart.crease_threshold = 0.0
ob_camera.location = (7.546, -6.755, 4.908)
ob_camera.rotation_euler = (1.109, 0.01082, 0.8149)
ob_camera.lock_rotations_4d = False
ob_camera.empty_display_type = 'ARROWS'
ob_camera.color = (0.0, 0.0, 0.0, 0.0)
ob_camera.display_type = 'WIRE'
ob_camera.lineart.crease_threshold = 0.0
ob_suzanne_000.location = (0.0, 0.0, 0.0)
ob_suzanne_000.lineart.crease_threshold = 0.0
_vg = ob_suzanne_000.vertex_groups.new(name='Group')

# ---- collection membership
col_collection_1.objects.link(ob_lamp)
col_collection_1.objects.link(ob_camera)
col_collection_1.objects.link(ob_suzanne_000)

# ---- scene / render settings (as saved in the file)
scene.camera = ob_camera
scene.frame_start = 1; scene.frame_end = 250; scene.frame_set(1)
scene.render.engine = 'BLENDER_EEVEE_NEXT'
scene.render.resolution_percentage = 50
scene.render.dither_intensity = 0.0
scene.cycles.use_denoising = False
scene.cycles.samples = 128
scene.cycles.sampling_pattern = 'TABULATED_SOBOL'
scene.cycles.light_sampling_threshold = 0.0
scene.cycles.use_adaptive_sampling = False
scene.cycles.use_light_tree = False
scene.cycles.blur_glossy = 0.0
scene.cycles.sample_clamp_indirect = 0.0
scene.view_settings.view_transform = 'Standard'
bpy.context.view_layer.update()
